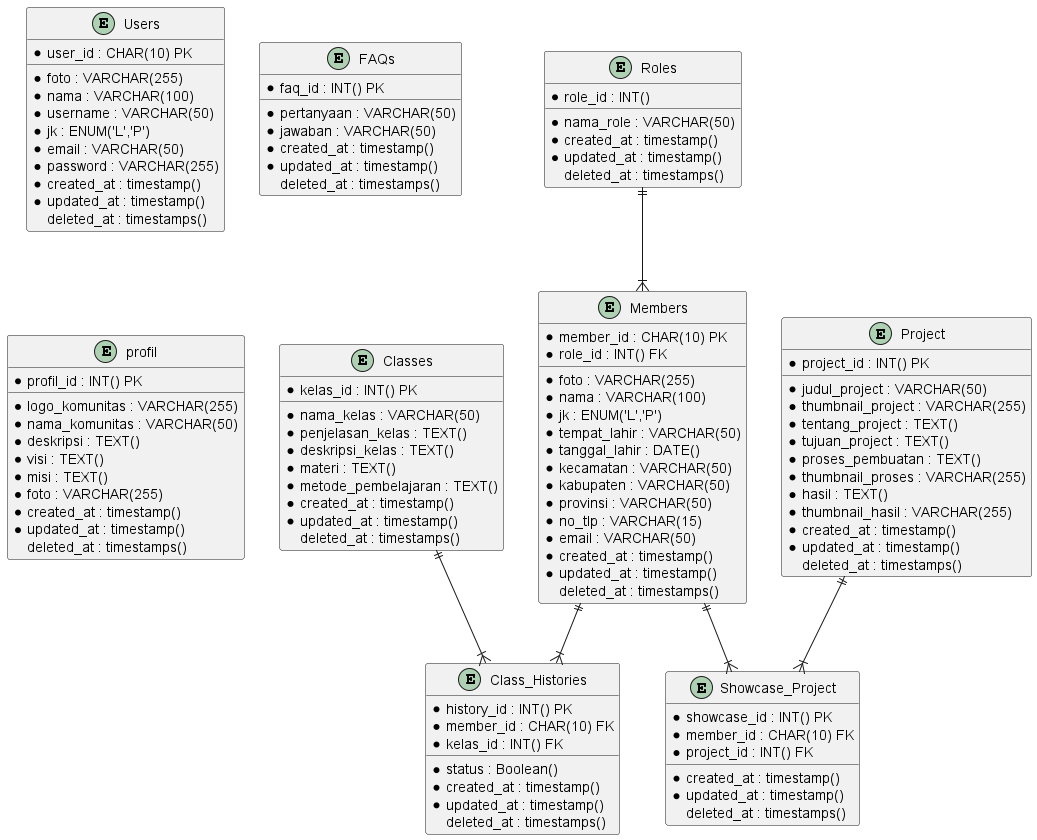

The diagram above was rendered by PlantUML. Its source (embedded in the PNG):
@startuml Frecationer

entity Users {
    * user_id : CHAR(10) PK
    __
    * foto : VARCHAR(255)
    * nama : VARCHAR(100)
    * username : VARCHAR(50)
    * jk : ENUM('L','P')
    * email : VARCHAR(50)
    * password : VARCHAR(255)
    * created_at : timestamp()
    * updated_at : timestamp()
    deleted_at : timestamps()
}

entity Members {
    * member_id : CHAR(10) PK
    * role_id : INT() FK 
    __
    * foto : VARCHAR(255)
    * nama : VARCHAR(100)
    * jk : ENUM('L','P')
    * tempat_lahir : VARCHAR(50)
    * tanggal_lahir : DATE()
    * kecamatan : VARCHAR(50)
    * kabupaten : VARCHAR(50)
    * provinsi : VARCHAR(50)
    * no_tlp : VARCHAR(15)
    * email : VARCHAR(50)
    * created_at : timestamp()
    * updated_at : timestamp()
    deleted_at : timestamps()
}

entity Roles{
    * role_id : INT()
    __
    * nama_role : VARCHAR(50)
    * created_at : timestamp()
    * updated_at : timestamp()
    deleted_at : timestamps()
}

entity Classes{
    * kelas_id : INT() PK
    __
    * nama_kelas : VARCHAR(50)
    * penjelasan_kelas : TEXT()
    * deskripsi_kelas : TEXT()
    * materi : TEXT()
    * metode_pembelajaran : TEXT()
    * created_at : timestamp()
    * updated_at : timestamp()
    deleted_at : timestamps()
}

entity Class_Histories{
    * history_id : INT() PK
    * member_id : CHAR(10) FK
    * kelas_id : INT() FK
    __
    * status : Boolean()
    * created_at : timestamp()
    * updated_at : timestamp()
    deleted_at : timestamps()
}

entity Project{
    * project_id : INT() PK
    __
    * judul_project : VARCHAR(50)
    * thumbnail_project : VARCHAR(255)
    * tentang_project : TEXT()
    * tujuan_project : TEXT()
    * proses_pembuatan : TEXT()
    * thumbnail_proses : VARCHAR(255)
    * hasil : TEXT()
    * thumbnail_hasil : VARCHAR(255)
    * created_at : timestamp()
    * updated_at : timestamp()
    deleted_at : timestamps()
}

entity Showcase_Project{
    * showcase_id : INT() PK
    * member_id : CHAR(10) FK
    * project_id : INT() FK
    __
    * created_at : timestamp()
    * updated_at : timestamp()
    deleted_at : timestamps()
}

entity FAQs{
    * faq_id : INT() PK
    __
    * pertanyaan : VARCHAR(50)
    * jawaban : VARCHAR(50)
    * created_at : timestamp()
    * updated_at : timestamp()
    deleted_at : timestamps()
}

entity profil{
    * profil_id : INT() PK
    __
    * logo_komunitas : VARCHAR(255)
    * nama_komunitas : VARCHAR(50)
    * deskripsi : TEXT()
    * visi : TEXT()
    * misi : TEXT()
    * foto : VARCHAR(255)
    * created_at : timestamp()
    * updated_at : timestamp()
    deleted_at : timestamps()
}

Roles ||--|{ Members
Members ||--|{ Class_Histories
Classes ||--|{ Class_Histories
Project ||--|{ Showcase_Project
Members ||--|{ Showcase_Project

@enduml